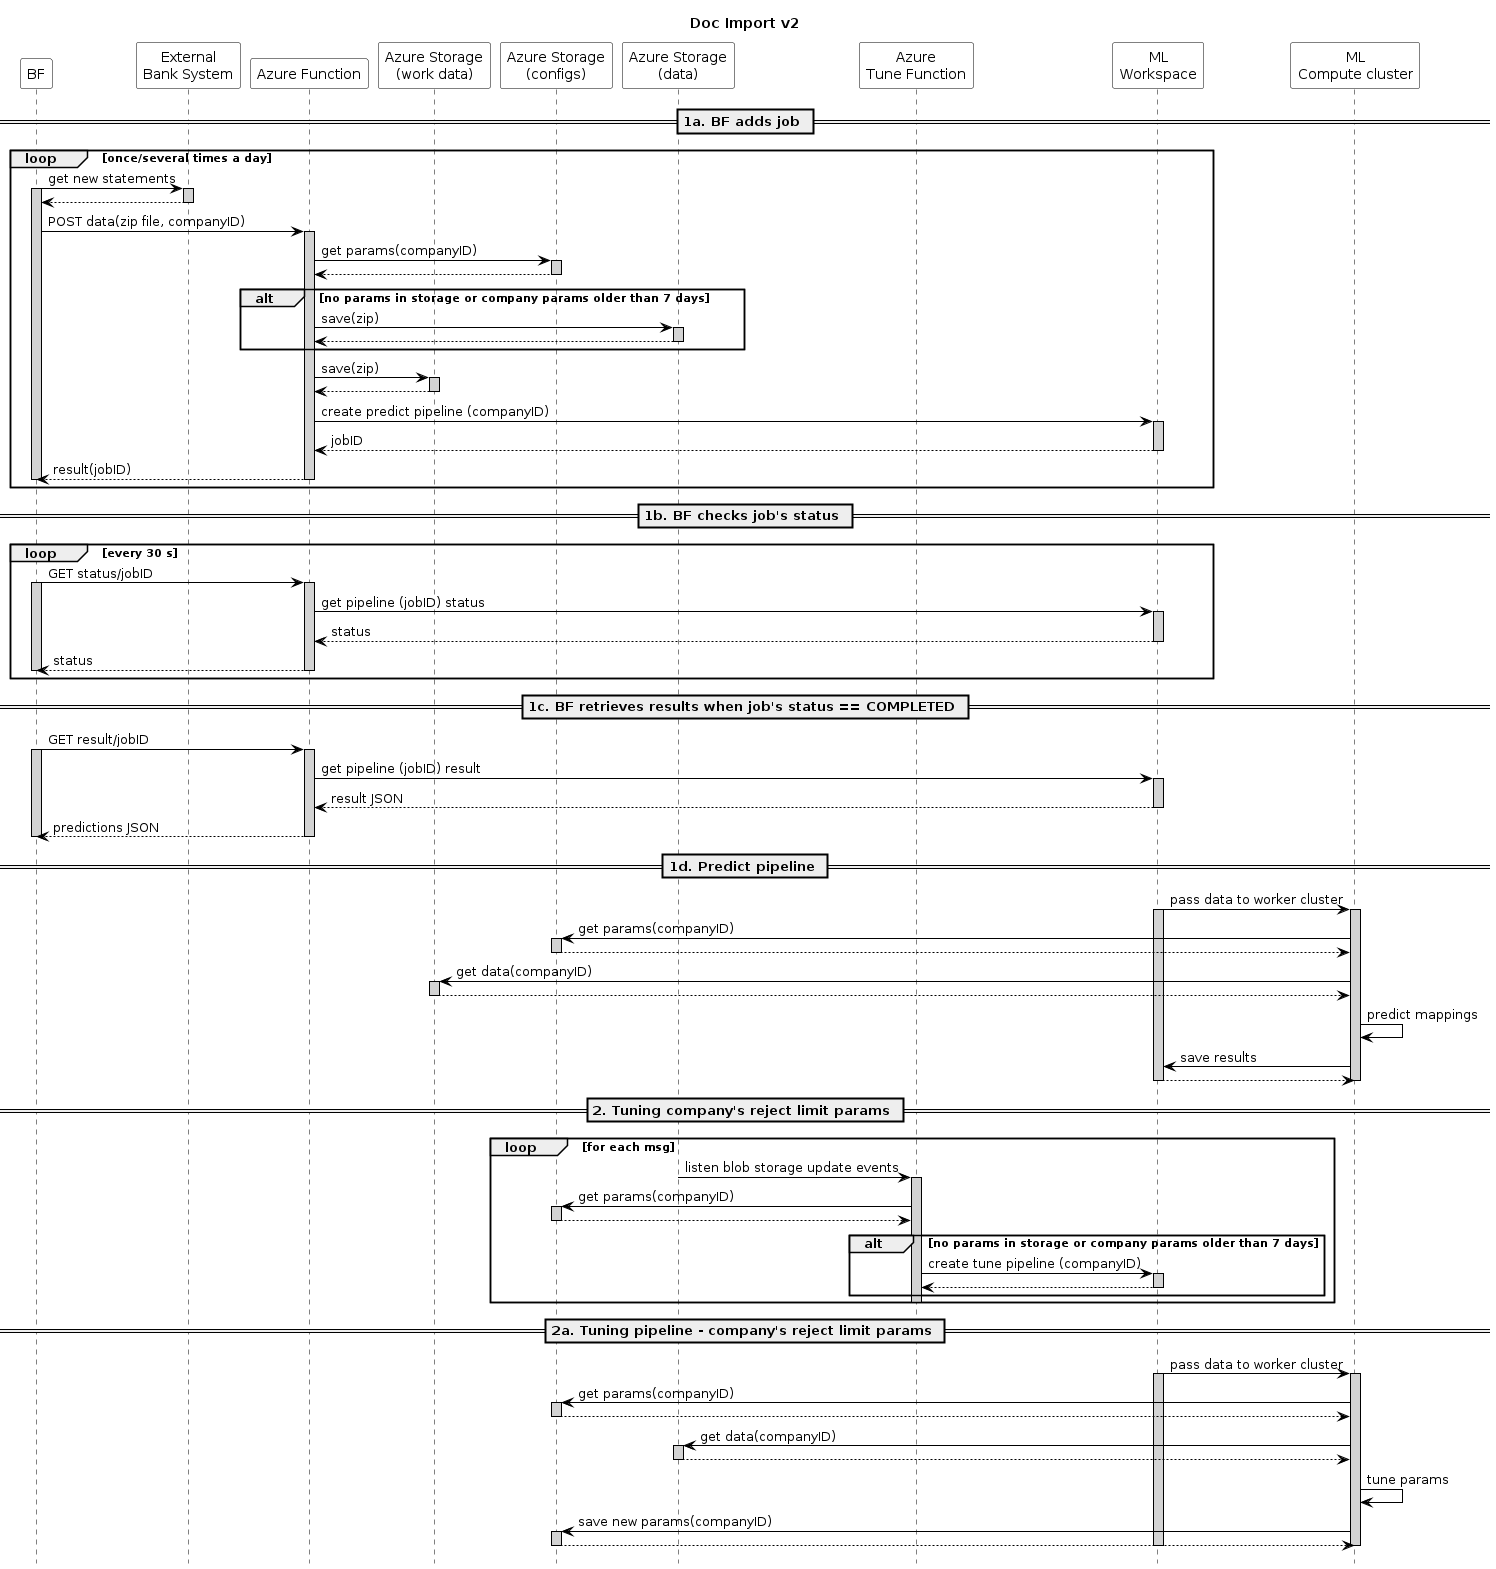

The diagram above was rendered by PlantUML. Its source (embedded in the PNG):
@startuml Doc import
skinparam sequence {
    ParticipantBorderColor Black
    ActorBorderColor Black

    ParticipantBackgroundColor White
    ActorBackgroundColor White

    ArrowColor black
    LifeLineBorderColor black
    LifeLineBackgroundColor lightgray

    BoxBorderColor black
}
skinparam databaseBackgroundColor White
skinparam dataBaseBorderColor Blue

hide footbox
title Doc Import v2

' skinparam handwritten true

participant "BF" as docu
participant "External\nBank System" as bank
participant "Azure Function" as predictor
participant "Azure Storage\n(work data)" as storage_wrk
participant "Azure Storage\n(configs)" as storage_cfg
participant "Azure Storage\n(data)" as storage_data
participant "Azure\nTune Function" as trainer
participant "ML\nWorkspace" as workspace
participant "ML\nCompute cluster" as cluster


== 1a. BF adds job ==

loop once/several times a day
    docu -> bank: get new statements
    activate docu
    activate bank
    bank --> docu:
    deactivate bank

    docu -> predictor: POST data(zip file, companyID)
    activate predictor
    predictor -> storage_cfg: get params(companyID)
    activate storage_cfg
    storage_cfg --> predictor
    deactivate storage_cfg
    alt no params in storage or company params older than 7 days
        predictor -> storage_data: save(zip)
        activate storage_data
        storage_data --> predictor
        deactivate storage_data
    end
    predictor -> storage_wrk: save(zip)
    activate storage_wrk
    storage_wrk --> predictor
    deactivate storage_wrk
    
    predictor -> workspace: create predict pipeline (companyID)
    activate workspace
    workspace --> predictor: jobID
    deactivate workspace
    predictor --> docu: result(jobID)
    deactivate predictor
    deactivate docu
end

== 1b. BF checks job's status ==

loop every 30 s
    docu -> predictor: GET status/jobID
    activate docu
    activate predictor
    predictor -> workspace: get pipeline (jobID) status
    activate workspace
    workspace --> predictor: status
    deactivate workspace
    predictor --> docu: status
    deactivate predictor
    deactivate docu
end

== 1c. BF retrieves results when job's status == COMPLETED == 

docu -> predictor: GET result/jobID
activate docu
activate predictor
predictor -> workspace: get pipeline (jobID) result
activate workspace
workspace --> predictor: result JSON
deactivate workspace
predictor --> docu: predictions JSON
deactivate predictor
deactivate docu

== 1d. Predict pipeline ==
workspace -> cluster: pass data to worker cluster 
activate workspace
activate cluster
cluster -> storage_cfg: get params(companyID)
activate storage_cfg
storage_cfg --> cluster
deactivate storage_cfg
cluster -> storage_wrk: get data(companyID)
activate storage_wrk
storage_wrk --> cluster
deactivate storage_wrk
cluster -> cluster: predict mappings
cluster -> workspace: save results
workspace --> cluster
deactivate cluster
deactivate workspace


== 2. Tuning company's reject limit params ==
loop for each msg
    storage_data -> trainer: listen blob storage update events
    activate trainer
    trainer -> storage_cfg: get params(companyID)
    activate storage_cfg
    storage_cfg --> trainer
    deactivate storage_cfg
    alt no params in storage or company params older than 7 days
        trainer -> workspace: create tune pipeline (companyID)
        activate workspace
        workspace --> trainer
        deactivate workspace
    end
    deactivate trainer
 end   


== 2a. Tuning pipeline - company's reject limit params ==
workspace -> cluster: pass data to worker cluster 
activate workspace
activate cluster
cluster -> storage_cfg: get params(companyID)
activate storage_cfg
storage_cfg --> cluster
deactivate storage_cfg
cluster -> storage_data: get data(companyID)
activate storage_data
storage_data --> cluster
deactivate storage_data
cluster -> cluster: tune params
cluster -> storage_cfg: save new params(companyID)
activate storage_cfg
storage_cfg --> cluster
deactivate storage_cfg
deactivate cluster
deactivate workspace

@enduml